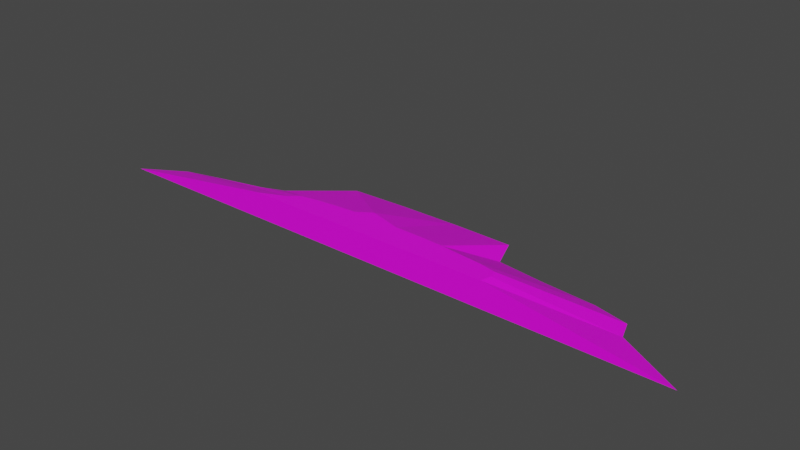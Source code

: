 # Source: terrain_gentle_hill_135.blend  (saved by Blender 3.0.42; exported with 4.5.12 LTS)
import bpy
from mathutils import Matrix  # noqa: F401  (used for matrix-valued properties, if any)

bpy.ops.wm.read_factory_settings(use_empty=True)
scene = bpy.context.scene
scene.name = 'Scene'

# ---- collections
col_collection = bpy.data.collections.new('Collection'); scene.collection.children.link(col_collection)

# ---- images (referenced by path relative to the original .blend; pixels are not part of the script)
import os
ASSET_DIR = os.environ.get("B2B_ASSET_DIR", "")  # directory of the original .blend (textures are referenced by path, not embedded)
HERE = os.path.dirname(os.path.abspath(__file__))  # packed textures are extracted next to this script under _unpacked/

def load_image(name, relpath, width, height, colorspace="sRGB"):
    """Load a texture the original file referenced (path relative to the .blend, or extracted next to this script)."""
    p = next((c for c in (os.path.join(HERE, relpath), os.path.join(ASSET_DIR, relpath)) if relpath and os.path.exists(c)), "")
    if p:
        img = bpy.data.images.load(p, check_existing=True)
        img.name = name
    else:  # same state as the original file: an image datablock whose file is absent (Cycles renders it pink)
        img = bpy.data.images.new(name, width, height)
        img.source = "FILE"
        img.filepath = "//" + (relpath or name)
    img.colorspace_settings.name = colorspace
    return img
img_background_jpg_001 = load_image('background.jpg.001', 'background.jpg', 1024, 1024, 'sRGB')

# ---- materials (node trees are filled in below, after node groups)
mat_material_001 = bpy.data.materials.new('Material.001')
mat_material_001.use_transparent_shadow = False

# ---- material node trees
mat_material_001.use_nodes = True; mat_material_001.node_tree.nodes.clear()
_N = mat_material_001.node_tree.nodes; _L = mat_material_001.node_tree.links
n0 = _N.new('ShaderNodeBsdfPrincipled'); n0.name = 'Principled BSDF'; n0.location = (10, 300)
n0.distribution = 'GGX'
n0.subsurface_method = 'BURLEY'
n0.inputs[3].default_value = 1.45
n0.inputs[27].default_value = (0.0, 0.0, 0.0, 1.0)
n0.inputs[28].default_value = 1.0
n1 = _N.new('ShaderNodeOutputMaterial'); n1.name = 'Material Output'; n1.location = (300, 300)
n2 = _N.new('ShaderNodeTexImage'); n2.name = 'Image Texture'; n2.location = (-320, 102)
n2.image = img_background_jpg_001
_L.new(n0.outputs[0], n1.inputs[0])
_L.new(n2.outputs[0], n0.inputs[0])
n1.is_active_output = True

# ---- world
world_world = bpy.data.worlds.new('World'); scene.world = world_world
world_world.use_nodes = True; world_world.node_tree.nodes.clear()
_N = world_world.node_tree.nodes; _L = world_world.node_tree.links
n0 = _N.new('ShaderNodeOutputWorld'); n0.name = 'World Output'; n0.location = (300, 300)
n1 = _N.new('ShaderNodeBackground'); n1.name = 'Background'; n1.location = (10, 300)
n1.inputs[0].default_value = (0.05088, 0.05088, 0.05088, 1.0)
_L.new(n1.outputs[0], n0.inputs[0])
n0.is_active_output = True
world_world.color = (0.05088, 0.05088, 0.05088)
world_world.use_sun_shadow = False
world_world.sun_shadow_jitter_overblur = 0.0

# ---- meshes
me_cube_011 = bpy.data.meshes.new('Cube.011')
me_cube_011.from_pydata([(0.2538, 1.035, -0.1129), (1.155, 1.022, -0.1129), (1.33, 0.5666, -0.1129), (2.031, 0.472, -0.1053), (2.83, 0.4184, -0.1129), (3.35, 0.2833, -0.1053), (3.45, 0.001771, -0.1053), (-3.936, -0.1486, -0.1129), (-3.509, -0.03039, -0.1129), (-2.934, 0.07323, -0.1129), (-2.325, 0.313, -0.1129), (-1.514, 0.9832, -0.1129), (-0.6476, 1.022, -0.1129), (4.417, -0.5395, -0.1123), (-4.583, -0.5395, -0.1129), (-1.572, -0.3665, 0.2808), (-1.434, -0.2444, 0.2808), (-1.959, -0.5395, 0.2808), (-0.5435, -0.1362, 0.2808), (-0.8865, -0.1633, 0.2808), (-0.33, 0.008452, 0.2808), (0.1648, -0.1287, 0.2808), (-1.187, -0.1999, 0.2808), (0.924, -0.1511, 0.2808), (1.811, -0.2658, 0.2808), (1.854, -0.388, 0.2808), (1.817, -0.5395, 0.2808), (1.568, -0.2147, 0.2808), (1.238, -0.1839, 0.2808), (0.5518, -0.1344, 0.2808)], [], [(15, 17, 26, 25, 24, 27, 28, 23, 29, 21, 20, 18, 19, 22, 16), (29, 1, 0, 21), (23, 2, 1, 29), (28, 3, 2, 23), (27, 4, 3, 28), (24, 5, 4, 27), (25, 6, 5, 24), (26, 13, 6, 25), (7, 14, 17, 15), (8, 7, 15, 16), (22, 9, 8, 16), (19, 10, 9, 22), (18, 11, 10, 19), (7, 8, 9, 10, 11, 12, 0, 1, 2, 3, 4, 5, 6, 13, 14), (20, 12, 11, 18), (0, 12, 20, 21), (17, 14, 13, 26)])
_uv = me_cube_011.uv_layers.new(name='UVMap')
_uv.uv.foreach_set('vector', [0.1617, 0.3337, 0.1801, 0.2908, 0.1801, 0.7103, 0.164, 0.7144, 0.151, 0.7095, 0.1456, 0.6825, 0.1423, 0.6458, 0.1389, 0.6109, 0.1371, 0.5696, 0.1365, 0.5266, 0.1219, 0.4715, 0.1373, 0.4479, 0.1402, 0.4098, 0.144, 0.3764, 0.1488, 0.349, 0.1371, 0.5696, 0.001394, 0.6367, 0.0, 0.5365, 0.1365, 0.5266, 0.1389, 0.6109, 0.04972, 0.6564, 0.001394, 0.6367, 0.1371, 0.5696, 0.1423, 0.6458, 0.06001, 0.7342, 0.04972, 0.6564, 0.1389, 0.6109, 0.1456, 0.6825, 0.06545, 0.823, 0.06001, 0.7342, 0.1423, 0.6458, 0.151, 0.7095, 0.08003, 0.8809, 0.06545, 0.823, 0.1456, 0.6825, 0.164, 0.7144, 0.1099, 0.8921, 0.08003, 0.8809, 0.151, 0.7095, 0.1801, 0.7103, 0.1671, 0.9999, 0.1099, 0.8921, 0.164, 0.7144, 0.1256, 0.07168, 0.1671, 0.0, 0.1801, 0.2908, 0.1617, 0.3337, 0.1131, 0.1191, 0.1256, 0.07168, 0.1617, 0.3337, 0.1488, 0.349, 0.144, 0.3764, 0.1021, 0.1828, 0.1131, 0.1191, 0.1488, 0.349, 0.1402, 0.4098, 0.07663, 0.2504, 0.1021, 0.1828, 0.144, 0.3764, 0.1373, 0.4479, 0.005523, 0.3401, 0.07663, 0.2504, 0.1402, 0.4098, 0.0131, 0.9882, 0.01294, 0.9876, 0.0128, 0.9868, 0.01247, 0.986, 0.01154, 0.9849, 0.01149, 0.9837, 0.01147, 0.9824, 0.01149, 0.9812, 0.01212, 0.9809, 0.01225, 0.98, 0.01232, 0.9789, 0.01251, 0.9782, 0.0129, 0.978, 0.01364, 0.9767, 0.01364, 0.9891, 0.1219, 0.4715, 0.001394, 0.4364, 0.005523, 0.3401, 0.1373, 0.4479, 0.0, 0.5365, 0.001394, 0.4364, 0.1219, 0.4715, 0.1365, 0.5266, 0.3551, 0.2915, 0.3988, 0.0, 0.3988, 1.0, 0.3551, 0.7111])
me_cube_011.materials.append(mat_material_001)
me_cube_011.use_remesh_fix_poles = True
me_cube_011.use_remesh_preserve_attributes = False
me_cube_011.use_paint_bone_selection = False
me_cube_011.use_paint_mask = True
me_cube_011.update()

# ---- objects
ob_terrain_gentle_hill__135 = bpy.data.objects.new('terrain Gentle Hill #135', me_cube_011)

# ---- transforms, parenting, visibility, modifiers, constraints
ob_terrain_gentle_hill__135.location = (0.0, 0.0, 0.0)
ob_terrain_gentle_hill__135.lineart.crease_threshold = 0.0

# ---- collection membership
col_collection.objects.link(ob_terrain_gentle_hill__135)

# ---- scene / render settings (as saved in the file)
scene.frame_start = 1; scene.frame_end = 250; scene.frame_set(0)
scene.render.engine = 'BLENDER_EEVEE_NEXT'
scene.cycles.use_denoising = False
scene.cycles.samples = 128
scene.cycles.sampling_pattern = 'TABULATED_SOBOL'
scene.cycles.use_adaptive_sampling = False
scene.cycles.use_light_tree = False
scene.view_settings.view_transform = 'Filmic'
bpy.context.view_layer.update()

# ---- added for rendering (the .blend has no active camera and no usable light): camera, sun
cam_auto = bpy.data.cameras.new('AutoCamera')
cam_auto.lens = 50.0
cam_auto.sensor_width = 36.0
cam_auto.clip_end = 1000.0
ob_auto_camera = bpy.data.objects.new('AutoCamera', cam_auto)
scene.collection.objects.link(ob_auto_camera)
ob_auto_camera.location = (8.37867, -9.90577, 6.85306)
ob_auto_camera.rotation_euler = (1.09748, -7.21219e-08, 0.694738)
scene.camera = ob_auto_camera
light_auto_sun = bpy.data.lights.new('AutoSun', 'SUN')
light_auto_sun.energy = 3.0
light_auto_sun.angle = 0.0523599
ob_auto_sun = bpy.data.objects.new('AutoSun', light_auto_sun)
scene.collection.objects.link(ob_auto_sun)
ob_auto_sun.rotation_euler = (0.872665, 0.174533, 0.523599)
bpy.context.view_layer.update()
